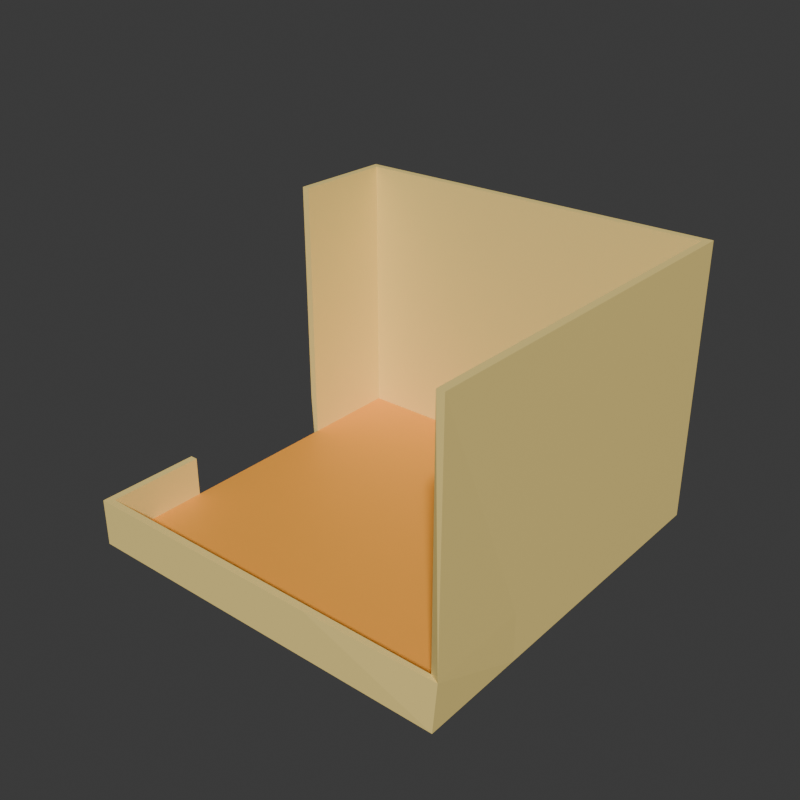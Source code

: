 # Source: room_layout_second_room.blend  (saved by Blender 4.2.66; exported with 4.5.12 LTS)
import bpy
from mathutils import Matrix  # noqa: F401  (used for matrix-valued properties, if any)

bpy.ops.wm.read_factory_settings(use_empty=True)
scene = bpy.context.scene
scene.name = 'Scene'

# ---- collections
col_collection = bpy.data.collections.new('Collection'); scene.collection.children.link(col_collection)

# ---- materials (node trees are filled in below, after node groups)
mat_yellow = bpy.data.materials.new('yellow')
mat_yellow.alpha_threshold = 0.0
mat_yellow.use_transparent_shadow = False
mat_yellow.roughness = 0.5
mat_yellow.line_color = (0.0, 0.0, 0.0, 1.0)
mat_dark_yellow = bpy.data.materials.new('dark yellow')

# ---- material node trees
mat_yellow.use_nodes = True; mat_yellow.node_tree.nodes.clear()
_N = mat_yellow.node_tree.nodes; _L = mat_yellow.node_tree.links
n0 = _N.new('ShaderNodeOutputMaterial'); n0.name = 'Material Output'; n0.location = (300, 300)
n1 = _N.new('ShaderNodeBsdfPrincipled'); n1.name = 'Principled BSDF'; n1.location = (10, 300)
n1.inputs[0].default_value = (1.0, 0.7758, 0.2582, 1.0)
n1.inputs[3].default_value = 1.45
_L.new(n1.outputs[0], n0.inputs[0])
n0.is_active_output = True
mat_dark_yellow.use_nodes = True; mat_dark_yellow.node_tree.nodes.clear()
_N = mat_dark_yellow.node_tree.nodes; _L = mat_dark_yellow.node_tree.links
n0 = _N.new('ShaderNodeBsdfPrincipled'); n0.name = 'Principled BSDF'; n0.location = (10, 300)
n0.inputs[0].default_value = (1.0, 0.4233, 0.05448, 1.0)
n1 = _N.new('ShaderNodeOutputMaterial'); n1.name = 'Material Output'; n1.location = (300, 300)
_L.new(n0.outputs[0], n1.inputs[0])
n1.is_active_output = True

# ---- world
world_world = bpy.data.worlds.new('World'); scene.world = world_world
world_world.use_nodes = True; world_world.node_tree.nodes.clear()
_N = world_world.node_tree.nodes; _L = world_world.node_tree.links
n0 = _N.new('ShaderNodeOutputWorld'); n0.name = 'World Output'; n0.location = (300, 300)
n1 = _N.new('ShaderNodeBackground'); n1.name = 'Background'; n1.location = (10, 300)
n1.inputs[0].default_value = (0.05088, 0.05088, 0.05088, 1.0)
_L.new(n1.outputs[0], n0.inputs[0])
n0.is_active_output = True
world_world.color = (0.05088, 0.05088, 0.05088)
world_world.sun_shadow_jitter_overblur = 0.0

# ---- meshes
me_cube = bpy.data.meshes.new('Cube')
me_cube.from_pydata([(-1.125, -1.068, -0.3708), (-1.125, 0.9322, -0.3708), (0.875, -1.068, -0.3708), (0.875, 0.9322, -0.3708), (0.2083, 0.9322, -0.3708), (-0.4583, 0.9322, -0.3708), (-0.4583, -1.068, -0.3708), (0.2083, -1.068, -0.3708), (-1.125, 0.2656, -0.3708), (-1.125, -0.4011, -0.3708), (0.875, -0.4011, -0.3708), (0.875, 0.2656, -0.3708), (-0.4583, 0.2656, -0.3708), (-0.4583, -0.4011, -0.3708), (0.2083, 0.2656, -0.3708), (0.2083, -0.4011, -0.3708), (-1.125, -1.068, -0.153), (-1.125, 0.9322, -0.153), (0.875, 0.9322, -0.153), (0.875, -1.068, -0.153), (0.2083, -1.068, -0.153), (-0.4583, -1.068, -0.153), (-0.4583, 0.9322, -0.153), (0.2083, 0.9322, -0.153), (0.875, 0.2656, -0.153), (0.875, -0.4011, -0.153), (-1.125, -0.5397, -0.3708), (-0.4583, -0.5397, -0.3708), (0.2083, -0.5397, -0.3708), (0.875, -0.5397, -0.3708), (-1.125, -0.5397, -0.153), (0.875, -0.5397, -0.153), (-1.125, 0.9322, 1.104), (0.875, 0.9322, 1.104), (0.875, -1.068, 1.104), (-0.4583, 0.9322, 1.104), (0.2083, 0.9322, 1.104), (0.875, 0.2656, 1.104), (0.875, -0.4011, 1.104), (0.875, -0.5397, 1.104), (0.875, 0.3767, -0.3708), (-1.125, 0.3767, -0.3708), (-0.4583, 0.3767, -0.3708), (0.2083, 0.3767, -0.3708), (0.875, 0.3767, -0.153), (-1.125, 0.3767, -0.153), (0.875, 0.3767, 1.104), (-1.125, 0.3767, 1.104)], [], [(28, 7, 2, 29), (26, 0, 6, 27), (27, 6, 7, 28), (42, 12, 14, 43), (12, 13, 15, 14), (41, 8, 12, 42), (8, 9, 13, 12), (43, 14, 11, 40), (14, 15, 10, 11), (11, 10, 25, 24), (40, 11, 24, 44), (5, 4, 23, 22), (1, 5, 22, 17), (7, 6, 21, 20), (2, 7, 20, 19), (6, 0, 16, 21), (29, 2, 19, 31), (4, 3, 18, 23), (41, 1, 17, 45), (10, 29, 31, 25), (0, 26, 30, 16), (13, 27, 28, 15), (9, 26, 27, 13), (15, 28, 29, 10), (25, 31, 39, 38), (24, 25, 38, 37), (44, 24, 37, 46), (22, 23, 36, 35), (17, 22, 35, 32), (31, 19, 34, 39), (23, 18, 33, 36), (45, 17, 32, 47), (18, 44, 46, 33), (3, 40, 44, 18), (4, 43, 40, 3), (1, 41, 42, 5), (5, 42, 43, 4)])
me_cube.polygons.foreach_set('material_index', [1, 1, 1, 1, 1, 1, 1, 1, 1, 0, 0, 0, 0, 0, 0, 0, 0, 0, 0, 0, 0, 1, 1, 1, 0, 0, 0, 0, 0, 0, 0, 0, 0, 0, 1, 1, 1])
_uv = me_cube.uv_layers.new(name='UVMap')
_uv.uv.foreach_set('vector', [0.2917, 0.684, 0.2917, 0.75, 0.375, 0.75, 0.375, 0.684, 0.125, 0.684, 0.125, 0.75, 0.2083, 0.75, 0.2083, 0.684, 0.2083, 0.684, 0.2083, 0.75, 0.2917, 0.75, 0.2917, 0.684, 0.2083, 0.5694, 0.2083, 0.5833, 0.2917, 0.5833, 0.2917, 0.5694, 0.2083, 0.5833, 0.2083, 0.6667, 0.2917, 0.6667, 0.2917, 0.5833, 0.125, 0.5694, 0.125, 0.5833, 0.2083, 0.5833, 0.2083, 0.5694, 0.125, 0.5833, 0.125, 0.6667, 0.2083, 0.6667, 0.2083, 0.5833, 0.2917, 0.5694, 0.2917, 0.5833, 0.375, 0.5833, 0.375, 0.5694, 0.2917, 0.5833, 0.2917, 0.6667, 0.375, 0.6667, 0.375, 0.5833, 0.375, 0.5833, 0.375, 0.6667, 0.4022, 0.6667, 0.4022, 0.5833, 0.375, 0.5694, 0.375, 0.5833, 0.4022, 0.5833, 0.4022, 0.5694, 0.375, 0.3333, 0.375, 0.4167, 0.4022, 0.4167, 0.4022, 0.3333, 0.375, 0.25, 0.375, 0.3333, 0.4022, 0.3333, 0.4022, 0.25, 0.375, 0.8333, 0.375, 0.9167, 0.4022, 0.9167, 0.4022, 0.8333, 0.375, 0.75, 0.375, 0.8333, 0.4022, 0.8333, 0.4022, 0.75, 0.375, 0.9167, 0.375, 1.0, 0.4022, 1.0, 0.4022, 0.9167, 0.375, 0.684, 0.375, 0.75, 0.4022, 0.75, 0.4022, 0.684, 0.375, 0.4167, 0.375, 0.5, 0.4022, 0.5, 0.4022, 0.4167, 0.375, 0.1806, 0.375, 0.25, 0.4022, 0.25, 0.4022, 0.1806, 0.375, 0.6667, 0.375, 0.684, 0.4022, 0.684, 0.4022, 0.6667, 0.375, 0.0, 0.375, 0.06601, 0.4022, 0.06601, 0.4022, 0.0, 0.2083, 0.6667, 0.2083, 0.684, 0.2917, 0.684, 0.2917, 0.6667, 0.125, 0.6667, 0.125, 0.684, 0.2083, 0.684, 0.2083, 0.6667, 0.2917, 0.6667, 0.2917, 0.684, 0.375, 0.684, 0.375, 0.6667, 0.4022, 0.6667, 0.4022, 0.684, 0.6124, 0.684, 0.6124, 0.6667, 0.4022, 0.5833, 0.4022, 0.6667, 0.6124, 0.6667, 0.6124, 0.5833, 0.4022, 0.5694, 0.4022, 0.5833, 0.6124, 0.5833, 0.6124, 0.5694, 0.4022, 0.3333, 0.4022, 0.4167, 0.6124, 0.4167, 0.6124, 0.3333, 0.4022, 0.25, 0.4022, 0.3333, 0.6124, 0.3333, 0.6124, 0.25, 0.4022, 0.684, 0.4022, 0.75, 0.6124, 0.75, 0.6124, 0.684, 0.4022, 0.4167, 0.4022, 0.5, 0.6124, 0.5, 0.6124, 0.4167, 0.4022, 0.1806, 0.4022, 0.25, 0.6124, 0.25, 0.6124, 0.1806, 0.4022, 0.5, 0.4022, 0.5694, 0.6124, 0.5694, 0.6124, 0.5, 0.375, 0.5, 0.375, 0.5694, 0.4022, 0.5694, 0.4022, 0.5, 0.2917, 0.5, 0.2917, 0.5694, 0.375, 0.5694, 0.375, 0.5, 0.125, 0.5, 0.125, 0.5694, 0.2083, 0.5694, 0.2083, 0.5, 0.2083, 0.5, 0.2083, 0.5694, 0.2917, 0.5694, 0.2917, 0.5])
me_cube.materials.append(mat_yellow)
me_cube.materials.append(mat_dark_yellow)
me_cube.update()

# ---- objects
ob_cube = bpy.data.objects.new('Cube', me_cube)

# ---- transforms, parenting, visibility, modifiers, constraints
ob_cube.location = (0.0, 0.0, 0.0)
ob_cube.scale = (1.5, 1.5, 1.5)
_m = ob_cube.modifiers.new('Solidify', 'SOLIDIFY')
_m.thickness = 0.04
_m.use_even_offset = True

# ---- collection membership
col_collection.objects.link(ob_cube)

# ---- scene / render settings (as saved in the file)
scene.frame_start = 1; scene.frame_end = 250; scene.frame_set(1)
scene.render.engine = 'BLENDER_EEVEE_NEXT'
scene.render.resolution_x = 1080
bpy.context.view_layer.update()

# ---- added for rendering (the .blend has no active camera and no usable light): camera, sun
cam_auto = bpy.data.cameras.new('AutoCamera')
cam_auto.lens = 50.0
cam_auto.sensor_width = 36.0
cam_auto.clip_end = 1000.0
ob_auto_camera = bpy.data.objects.new('AutoCamera', cam_auto)
scene.collection.objects.link(ob_auto_camera)
ob_auto_camera.location = (4.4346, -5.63615, 4.19964)
ob_auto_camera.rotation_euler = (1.09748, -7.21219e-08, 0.694738)
scene.camera = ob_auto_camera
light_auto_sun = bpy.data.lights.new('AutoSun', 'SUN')
light_auto_sun.energy = 3.0
light_auto_sun.angle = 0.0523599
ob_auto_sun = bpy.data.objects.new('AutoSun', light_auto_sun)
scene.collection.objects.link(ob_auto_sun)
ob_auto_sun.rotation_euler = (0.872665, 0.174533, 0.523599)
bpy.context.view_layer.update()
